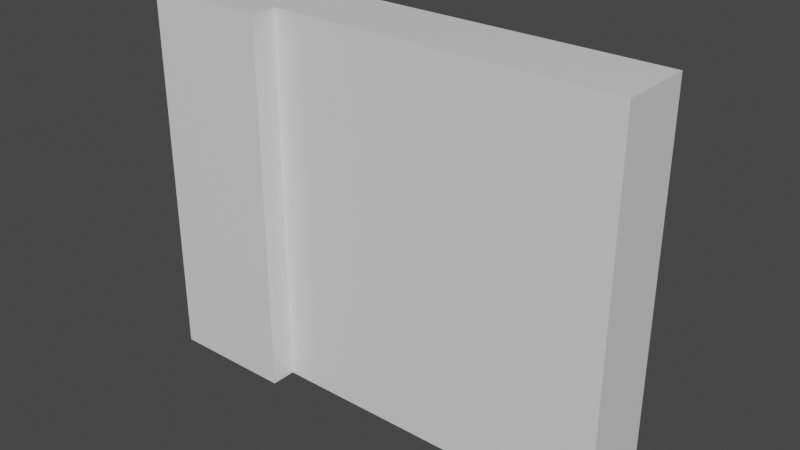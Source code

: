 # Source: WallHalf.blend  (saved by Blender 2.90.8; exported with 4.5.12 LTS)
import bpy
from mathutils import Matrix  # noqa: F401  (used for matrix-valued properties, if any)

bpy.ops.wm.read_factory_settings(use_empty=True)
scene = bpy.context.scene
scene.name = 'Scene'

# ---- collections
col_collection = bpy.data.collections.new('Collection'); scene.collection.children.link(col_collection)

# ---- materials (node trees are filled in below, after node groups)
mat_material = bpy.data.materials.new('Material')
mat_material.alpha_threshold = 0.0
mat_material.use_transparent_shadow = False
mat_material.line_color = (0.0, 0.0, 0.0, 1.0)

# ---- material node trees
mat_material.use_nodes = True; mat_material.node_tree.nodes.clear()
_N = mat_material.node_tree.nodes; _L = mat_material.node_tree.links
n0 = _N.new('ShaderNodeOutputMaterial'); n0.name = 'Material Output'; n0.location = (300, 300)
n1 = _N.new('ShaderNodeBsdfPrincipled'); n1.name = 'Principled BSDF'; n1.location = (10, 300)
n1.distribution = 'GGX'
n1.subsurface_method = 'BURLEY'
n1.inputs[2].default_value = 0.4
n1.inputs[3].default_value = 1.45
n1.inputs[27].default_value = (0.0, 0.0, 0.0, 1.0)
n1.inputs[28].default_value = 1.0
_L.new(n1.outputs[0], n0.inputs[0])
n0.is_active_output = True

# ---- world
world_world = bpy.data.worlds.new('World'); scene.world = world_world
world_world.use_nodes = True; world_world.node_tree.nodes.clear()
_N = world_world.node_tree.nodes; _L = world_world.node_tree.links
n0 = _N.new('ShaderNodeOutputWorld'); n0.name = 'World Output'; n0.location = (300, 300)
n1 = _N.new('ShaderNodeBackground'); n1.name = 'Background'; n1.location = (10, 300)
n1.inputs[0].default_value = (0.05088, 0.05088, 0.05088, 1.0)
_L.new(n1.outputs[0], n0.inputs[0])
n0.is_active_output = True
world_world.color = (0.05088, 0.05088, 0.05088)
world_world.use_sun_shadow = False
world_world.sun_shadow_jitter_overblur = 0.0

# ---- meshes
me_cube = bpy.data.meshes.new('Cube')
me_cube.from_pydata([(-7.5, 1.0, 3.0), (-7.5, 1.0, -3.0), (-7.5, -1.0, 3.0), (-7.5, -1.0, -3.0), (-5.5, 1.0, -3.0), (-5.5, -1.0, 3.0), (-5.5, -1.0, -3.0), (-5.5, 1.0, 3.0), (-5.5, 0.5998, -3.0), (-5.5, -0.5998, 3.0), (-5.5, -0.5998, -3.0), (-5.5, 0.5998, 3.0), (0.0, 0.5998, -3.0), (0.0, -0.5998, 3.0), (0.0, -0.5998, -3.0), (0.0, 0.5998, 3.0)], [], [(7, 0, 2, 5), (6, 5, 2, 3), (3, 2, 0, 1), (1, 0, 7, 4), (5, 6, 10, 9), (1, 4, 6, 3), (7, 5, 9, 11), (4, 7, 11, 8), (6, 4, 8, 10), (14, 13, 9, 10), (15, 11, 9, 13), (13, 14, 12, 15), (8, 12, 14, 10), (8, 11, 15, 12)])
_uv = me_cube.uv_layers.new(name='UVMap')
_uv.uv.foreach_set('vector', [0.7917, 0.5, 0.875, 0.5, 0.875, 0.75, 0.7917, 0.75, 0.375, 0.9167, 0.625, 0.9167, 0.625, 1.0, 0.375, 1.0, 0.375, 0.0, 0.625, 0.0, 0.625, 0.25, 0.375, 0.25, 0.375, 0.25, 0.625, 0.25, 0.625, 0.3333, 0.375, 0.3333, 0.625, 0.9167, 0.375, 0.9167, 0.375, 0.9167, 0.625, 0.9167, 0.125, 0.5, 0.2083, 0.5, 0.2083, 0.75, 0.125, 0.75, 0.7917, 0.5, 0.7917, 0.75, 0.7917, 0.75, 0.7917, 0.5, 0.375, 0.3333, 0.625, 0.3333, 0.625, 0.3333, 0.375, 0.3333, 0.2083, 0.75, 0.2083, 0.5, 0.2083, 0.5, 0.2083, 0.75, 0.375, 0.875, 0.625, 0.875, 0.625, 0.9167, 0.375, 0.9167, 0.75, 0.5, 0.7917, 0.5, 0.7917, 0.75, 0.75, 0.75, 0.625, 0.875, 0.375, 0.875, 0.25, 0.5, 0.625, 0.375, 0.2083, 0.5, 0.25, 0.5, 0.25, 0.75, 0.2083, 0.75, 0.375, 0.3333, 0.625, 0.3333, 0.625, 0.375, 0.375, 0.375])
me_cube.materials.append(mat_material)
me_cube.use_remesh_preserve_volume = False
me_cube.use_remesh_preserve_attributes = False
me_cube.use_mirror_vertex_groups = False
me_cube.update()

# ---- objects
ob_cube = bpy.data.objects.new('Cube', me_cube)

# ---- transforms, parenting, visibility, modifiers, constraints
ob_cube.location = (0.0, 0.0, 0.0)
ob_cube.lock_rotations_4d = False
ob_cube.empty_display_type = 'ARROWS'
ob_cube.lineart.crease_threshold = 0.0

# ---- collection membership
col_collection.objects.link(ob_cube)

# ---- scene / render settings (as saved in the file)
scene.frame_start = 1; scene.frame_end = 250; scene.frame_set(1)
scene.render.engine = 'BLENDER_EEVEE_NEXT'
scene.cycles.use_denoising = False
scene.cycles.samples = 128
scene.cycles.sampling_pattern = 'TABULATED_SOBOL'
scene.cycles.use_adaptive_sampling = False
scene.cycles.use_light_tree = False
scene.view_settings.view_transform = 'Filmic'
bpy.context.view_layer.update()

# ---- added for rendering (the .blend has no active camera and no usable light): camera, sun
cam_auto = bpy.data.cameras.new('AutoCamera')
cam_auto.lens = 50.0
cam_auto.sensor_width = 36.0
cam_auto.clip_end = 1000.0
ob_auto_camera = bpy.data.objects.new('AutoCamera', cam_auto)
scene.collection.objects.link(ob_auto_camera)
ob_auto_camera.location = (5.32711, -10.8925, 7.26169)
ob_auto_camera.rotation_euler = (1.09748, -7.21219e-08, 0.694738)
scene.camera = ob_auto_camera
light_auto_sun = bpy.data.lights.new('AutoSun', 'SUN')
light_auto_sun.energy = 3.0
light_auto_sun.angle = 0.0523599
ob_auto_sun = bpy.data.objects.new('AutoSun', light_auto_sun)
scene.collection.objects.link(ob_auto_sun)
ob_auto_sun.rotation_euler = (0.872665, 0.174533, 0.523599)
bpy.context.view_layer.update()
